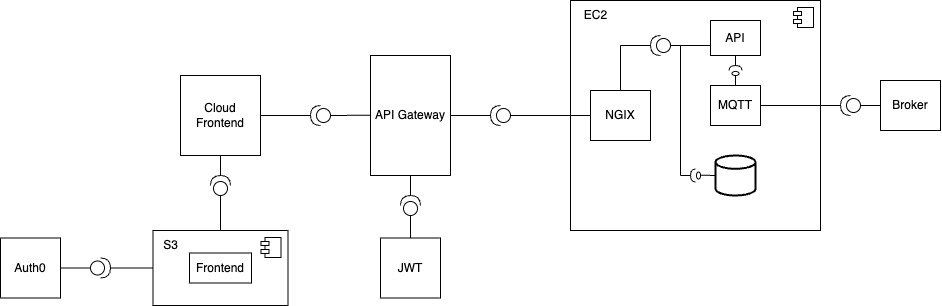

The diagram above was exported from draw.io. Its source (the exported page's mxGraphModel, read from the mxfile embedded in the PNG):
<mxGraphModel dx="2020" dy="771" grid="1" gridSize="10" guides="1" tooltips="1" connect="1" arrows="1" fold="1" page="1" pageScale="1" pageWidth="827" pageHeight="1169" math="0" shadow="0">
  <root>
    <mxCell id="0" />
    <mxCell id="1" parent="0" />
    <mxCell id="hgBxSIdY_I23SHA8mLyg-1" value="API Gateway" style="rounded=0;whiteSpace=wrap;html=1;direction=south;" parent="1" vertex="1">
      <mxGeometry x="330" y="210" width="80" height="120" as="geometry" />
    </mxCell>
    <mxCell id="hgBxSIdY_I23SHA8mLyg-2" value="" style="shape=providedRequiredInterface;html=1;verticalLabelPosition=bottom;sketch=0;direction=west;" parent="1" vertex="1">
      <mxGeometry x="270" y="260" width="20" height="20" as="geometry" />
    </mxCell>
    <mxCell id="hgBxSIdY_I23SHA8mLyg-3" value="" style="endArrow=none;html=1;rounded=0;exitX=0;exitY=0.5;exitDx=0;exitDy=0;exitPerimeter=0;" parent="1" source="hgBxSIdY_I23SHA8mLyg-2" edge="1">
      <mxGeometry width="50" height="50" relative="1" as="geometry">
        <mxPoint x="300" y="269.69" as="sourcePoint" />
        <mxPoint x="330" y="269.69" as="targetPoint" />
      </mxGeometry>
    </mxCell>
    <mxCell id="hgBxSIdY_I23SHA8mLyg-4" value="" style="endArrow=none;html=1;rounded=0;entryX=1;entryY=0.5;entryDx=0;entryDy=0;entryPerimeter=0;exitX=1;exitY=0.5;exitDx=0;exitDy=0;" parent="1" source="hgBxSIdY_I23SHA8mLyg-5" target="hgBxSIdY_I23SHA8mLyg-2" edge="1">
      <mxGeometry width="50" height="50" relative="1" as="geometry">
        <mxPoint x="220" y="270" as="sourcePoint" />
        <mxPoint x="180" y="270" as="targetPoint" />
      </mxGeometry>
    </mxCell>
    <mxCell id="hgBxSIdY_I23SHA8mLyg-5" value="Cloud&lt;br style=&quot;border-color: var(--border-color);&quot;&gt;Frontend" style="whiteSpace=wrap;html=1;aspect=fixed;" parent="1" vertex="1">
      <mxGeometry x="140" y="230" width="80" height="80" as="geometry" />
    </mxCell>
    <mxCell id="hgBxSIdY_I23SHA8mLyg-6" value="JWT" style="whiteSpace=wrap;html=1;aspect=fixed;" parent="1" vertex="1">
      <mxGeometry x="340" y="392.5" width="60" height="60" as="geometry" />
    </mxCell>
    <mxCell id="hgBxSIdY_I23SHA8mLyg-7" value="" style="shape=providedRequiredInterface;html=1;verticalLabelPosition=bottom;sketch=0;direction=north;" parent="1" vertex="1">
      <mxGeometry x="360" y="350" width="20" height="20" as="geometry" />
    </mxCell>
    <mxCell id="hgBxSIdY_I23SHA8mLyg-8" value="" style="endArrow=none;html=1;rounded=0;entryX=1;entryY=0.5;entryDx=0;entryDy=0;exitX=1;exitY=0.5;exitDx=0;exitDy=0;exitPerimeter=0;" parent="1" source="hgBxSIdY_I23SHA8mLyg-7" target="hgBxSIdY_I23SHA8mLyg-1" edge="1">
      <mxGeometry width="50" height="50" relative="1" as="geometry">
        <mxPoint x="260" y="370" as="sourcePoint" />
        <mxPoint x="310" y="370" as="targetPoint" />
      </mxGeometry>
    </mxCell>
    <mxCell id="hgBxSIdY_I23SHA8mLyg-9" value="" style="endArrow=none;html=1;rounded=0;exitX=0.5;exitY=0;exitDx=0;exitDy=0;entryX=0;entryY=0.5;entryDx=0;entryDy=0;entryPerimeter=0;" parent="1" source="hgBxSIdY_I23SHA8mLyg-6" target="hgBxSIdY_I23SHA8mLyg-7" edge="1">
      <mxGeometry width="50" height="50" relative="1" as="geometry">
        <mxPoint x="430" y="390" as="sourcePoint" />
        <mxPoint x="450" y="370" as="targetPoint" />
      </mxGeometry>
    </mxCell>
    <mxCell id="hgBxSIdY_I23SHA8mLyg-10" value="" style="shape=providedRequiredInterface;html=1;verticalLabelPosition=bottom;sketch=0;direction=north;" parent="1" vertex="1">
      <mxGeometry x="170" y="330" width="20" height="20" as="geometry" />
    </mxCell>
    <mxCell id="hgBxSIdY_I23SHA8mLyg-11" value="" style="endArrow=none;html=1;rounded=0;entryX=0.5;entryY=1;entryDx=0;entryDy=0;exitX=1;exitY=0.5;exitDx=0;exitDy=0;exitPerimeter=0;" parent="1" source="hgBxSIdY_I23SHA8mLyg-10" target="hgBxSIdY_I23SHA8mLyg-5" edge="1">
      <mxGeometry width="50" height="50" relative="1" as="geometry">
        <mxPoint x="179.62" y="350" as="sourcePoint" />
        <mxPoint x="179.62" y="330" as="targetPoint" />
      </mxGeometry>
    </mxCell>
    <mxCell id="hgBxSIdY_I23SHA8mLyg-13" value="" style="endArrow=none;html=1;rounded=0;exitX=0.5;exitY=0;exitDx=0;exitDy=0;entryX=0;entryY=0.5;entryDx=0;entryDy=0;entryPerimeter=0;" parent="1" source="hgBxSIdY_I23SHA8mLyg-14" target="hgBxSIdY_I23SHA8mLyg-10" edge="1">
      <mxGeometry width="50" height="50" relative="1" as="geometry">
        <mxPoint x="179.68" y="400" as="sourcePoint" />
        <mxPoint x="179.68" y="380" as="targetPoint" />
      </mxGeometry>
    </mxCell>
    <mxCell id="hgBxSIdY_I23SHA8mLyg-14" value="" style="html=1;dropTarget=0;whiteSpace=wrap;" parent="1" vertex="1">
      <mxGeometry x="112.5" y="385" width="135" height="75" as="geometry" />
    </mxCell>
    <mxCell id="hgBxSIdY_I23SHA8mLyg-15" value="" style="shape=module;jettyWidth=8;jettyHeight=4;" parent="hgBxSIdY_I23SHA8mLyg-14" vertex="1">
      <mxGeometry x="1" width="20" height="20" relative="1" as="geometry">
        <mxPoint x="-27" y="7" as="offset" />
      </mxGeometry>
    </mxCell>
    <mxCell id="hgBxSIdY_I23SHA8mLyg-16" value="S3" style="text;html=1;align=center;verticalAlign=middle;resizable=0;points=[];autosize=1;strokeColor=none;fillColor=none;" parent="1" vertex="1">
      <mxGeometry x="110" y="385" width="40" height="30" as="geometry" />
    </mxCell>
    <mxCell id="hgBxSIdY_I23SHA8mLyg-17" value="Frontend" style="html=1;whiteSpace=wrap;" parent="1" vertex="1">
      <mxGeometry x="149" y="407.5" width="62" height="30" as="geometry" />
    </mxCell>
    <mxCell id="hgBxSIdY_I23SHA8mLyg-18" value="" style="shape=providedRequiredInterface;html=1;verticalLabelPosition=bottom;sketch=0;direction=east;" parent="1" vertex="1">
      <mxGeometry x="50" y="412.5" width="20" height="20" as="geometry" />
    </mxCell>
    <mxCell id="hgBxSIdY_I23SHA8mLyg-19" value="" style="endArrow=none;html=1;rounded=0;exitX=1;exitY=0.5;exitDx=0;exitDy=0;entryX=0;entryY=0.5;entryDx=0;entryDy=0;exitPerimeter=0;" parent="1" source="hgBxSIdY_I23SHA8mLyg-18" target="hgBxSIdY_I23SHA8mLyg-14" edge="1">
      <mxGeometry width="50" height="50" relative="1" as="geometry">
        <mxPoint x="80" y="483" as="sourcePoint" />
        <mxPoint x="80" y="460" as="targetPoint" />
      </mxGeometry>
    </mxCell>
    <mxCell id="hgBxSIdY_I23SHA8mLyg-20" value="&lt;font style=&quot;font-size: 12px;&quot;&gt;Auth0&lt;/font&gt;" style="whiteSpace=wrap;html=1;aspect=fixed;" parent="1" vertex="1">
      <mxGeometry x="-40" y="392.5" width="60" height="60" as="geometry" />
    </mxCell>
    <mxCell id="hgBxSIdY_I23SHA8mLyg-21" value="" style="endArrow=none;html=1;rounded=0;exitX=1;exitY=0.5;exitDx=0;exitDy=0;entryX=0;entryY=0.5;entryDx=0;entryDy=0;entryPerimeter=0;" parent="1" source="hgBxSIdY_I23SHA8mLyg-20" target="hgBxSIdY_I23SHA8mLyg-18" edge="1">
      <mxGeometry width="50" height="50" relative="1" as="geometry">
        <mxPoint x="27" y="470" as="sourcePoint" />
        <mxPoint x="70" y="470" as="targetPoint" />
      </mxGeometry>
    </mxCell>
    <mxCell id="hgBxSIdY_I23SHA8mLyg-26" value="" style="shape=providedRequiredInterface;html=1;verticalLabelPosition=bottom;sketch=0;direction=west;" parent="1" vertex="1">
      <mxGeometry x="450" y="260" width="20" height="20" as="geometry" />
    </mxCell>
    <mxCell id="hgBxSIdY_I23SHA8mLyg-27" value="" style="endArrow=none;html=1;rounded=0;exitX=0.5;exitY=0;exitDx=0;exitDy=0;" parent="1" source="hgBxSIdY_I23SHA8mLyg-1" edge="1">
      <mxGeometry width="50" height="50" relative="1" as="geometry">
        <mxPoint x="590" y="290.31" as="sourcePoint" />
        <mxPoint x="450" y="270" as="targetPoint" />
      </mxGeometry>
    </mxCell>
    <mxCell id="hgBxSIdY_I23SHA8mLyg-28" value="" style="html=1;dropTarget=0;whiteSpace=wrap;" parent="1" vertex="1">
      <mxGeometry x="530" y="155" width="250" height="230" as="geometry" />
    </mxCell>
    <mxCell id="hgBxSIdY_I23SHA8mLyg-29" value="" style="shape=module;jettyWidth=8;jettyHeight=4;" parent="hgBxSIdY_I23SHA8mLyg-28" vertex="1">
      <mxGeometry x="1" width="20" height="20" relative="1" as="geometry">
        <mxPoint x="-27" y="7" as="offset" />
      </mxGeometry>
    </mxCell>
    <mxCell id="hgBxSIdY_I23SHA8mLyg-30" value="EC2" style="text;html=1;align=center;verticalAlign=middle;resizable=0;points=[];autosize=1;strokeColor=none;fillColor=none;" parent="1" vertex="1">
      <mxGeometry x="530" y="155" width="50" height="30" as="geometry" />
    </mxCell>
    <mxCell id="hgBxSIdY_I23SHA8mLyg-31" value="" style="endArrow=none;html=1;rounded=0;exitX=0;exitY=0.5;exitDx=0;exitDy=0;exitPerimeter=0;entryX=0;entryY=0.5;entryDx=0;entryDy=0;" parent="1" source="hgBxSIdY_I23SHA8mLyg-26" target="hgBxSIdY_I23SHA8mLyg-28" edge="1">
      <mxGeometry width="50" height="50" relative="1" as="geometry">
        <mxPoint x="500" y="359.52" as="sourcePoint" />
        <mxPoint x="550" y="270" as="targetPoint" />
      </mxGeometry>
    </mxCell>
    <mxCell id="hgBxSIdY_I23SHA8mLyg-32" value="NGIX" style="html=1;whiteSpace=wrap;" parent="1" vertex="1">
      <mxGeometry x="550" y="245" width="60" height="50" as="geometry" />
    </mxCell>
    <mxCell id="hgBxSIdY_I23SHA8mLyg-33" value="" style="shape=providedRequiredInterface;html=1;verticalLabelPosition=bottom;sketch=0;direction=west;" parent="1" vertex="1">
      <mxGeometry x="610" y="190" width="20" height="20" as="geometry" />
    </mxCell>
    <mxCell id="hgBxSIdY_I23SHA8mLyg-34" value="" style="endArrow=none;html=1;rounded=0;exitX=0;exitY=0.5;exitDx=0;exitDy=0;entryX=0;entryY=0.5;entryDx=0;entryDy=0;" parent="1" source="hgBxSIdY_I23SHA8mLyg-28" target="hgBxSIdY_I23SHA8mLyg-32" edge="1">
      <mxGeometry width="50" height="50" relative="1" as="geometry">
        <mxPoint x="580" y="310" as="sourcePoint" />
        <mxPoint x="640" y="310" as="targetPoint" />
      </mxGeometry>
    </mxCell>
    <mxCell id="hgBxSIdY_I23SHA8mLyg-35" value="" style="endArrow=none;html=1;rounded=0;entryX=1;entryY=0.5;entryDx=0;entryDy=0;entryPerimeter=0;" parent="1" target="hgBxSIdY_I23SHA8mLyg-33" edge="1">
      <mxGeometry width="50" height="50" relative="1" as="geometry">
        <mxPoint x="580" y="200" as="sourcePoint" />
        <mxPoint x="610" y="199.67000000000002" as="targetPoint" />
      </mxGeometry>
    </mxCell>
    <mxCell id="hgBxSIdY_I23SHA8mLyg-37" value="" style="endArrow=none;html=1;rounded=0;entryX=0.5;entryY=0;entryDx=0;entryDy=0;" parent="1" target="hgBxSIdY_I23SHA8mLyg-32" edge="1">
      <mxGeometry width="50" height="50" relative="1" as="geometry">
        <mxPoint x="580" y="200" as="sourcePoint" />
        <mxPoint x="660" y="230" as="targetPoint" />
      </mxGeometry>
    </mxCell>
    <mxCell id="hgBxSIdY_I23SHA8mLyg-39" value="API" style="html=1;whiteSpace=wrap;" parent="1" vertex="1">
      <mxGeometry x="670" y="175" width="50" height="35" as="geometry" />
    </mxCell>
    <mxCell id="hgBxSIdY_I23SHA8mLyg-40" value="" style="endArrow=none;html=1;rounded=0;exitX=0;exitY=0.5;exitDx=0;exitDy=0;exitPerimeter=0;" parent="1" source="hgBxSIdY_I23SHA8mLyg-33" edge="1">
      <mxGeometry width="50" height="50" relative="1" as="geometry">
        <mxPoint x="650" y="199.67000000000002" as="sourcePoint" />
        <mxPoint x="670" y="200" as="targetPoint" />
      </mxGeometry>
    </mxCell>
    <mxCell id="hgBxSIdY_I23SHA8mLyg-41" value="MQTT" style="html=1;whiteSpace=wrap;" parent="1" vertex="1">
      <mxGeometry x="670" y="240" width="50" height="40" as="geometry" />
    </mxCell>
    <mxCell id="hgBxSIdY_I23SHA8mLyg-43" value="" style="strokeWidth=2;html=1;shape=mxgraph.flowchart.database;whiteSpace=wrap;" parent="1" vertex="1">
      <mxGeometry x="675" y="310" width="40" height="40" as="geometry" />
    </mxCell>
    <mxCell id="hgBxSIdY_I23SHA8mLyg-44" value="" style="shape=providedRequiredInterface;html=1;verticalLabelPosition=bottom;sketch=0;direction=west;" parent="1" vertex="1">
      <mxGeometry x="650" y="323.5" width="10" height="13" as="geometry" />
    </mxCell>
    <mxCell id="hgBxSIdY_I23SHA8mLyg-45" value="" style="endArrow=none;html=1;rounded=0;entryX=0;entryY=0.5;entryDx=0;entryDy=0;entryPerimeter=0;" parent="1" target="hgBxSIdY_I23SHA8mLyg-43" edge="1">
      <mxGeometry width="50" height="50" relative="1" as="geometry">
        <mxPoint x="660" y="329.68" as="sourcePoint" />
        <mxPoint x="670" y="330" as="targetPoint" />
      </mxGeometry>
    </mxCell>
    <mxCell id="hgBxSIdY_I23SHA8mLyg-46" value="" style="endArrow=none;html=1;rounded=0;entryX=0;entryY=0.5;entryDx=0;entryDy=0;entryPerimeter=0;" parent="1" edge="1">
      <mxGeometry width="50" height="50" relative="1" as="geometry">
        <mxPoint x="640" y="330" as="sourcePoint" />
        <mxPoint x="650" y="330" as="targetPoint" />
      </mxGeometry>
    </mxCell>
    <mxCell id="hgBxSIdY_I23SHA8mLyg-47" value="" style="endArrow=none;html=1;rounded=0;" parent="1" edge="1">
      <mxGeometry width="50" height="50" relative="1" as="geometry">
        <mxPoint x="640" y="330" as="sourcePoint" />
        <mxPoint x="640" y="200" as="targetPoint" />
      </mxGeometry>
    </mxCell>
    <mxCell id="hgBxSIdY_I23SHA8mLyg-48" value="" style="endArrow=none;html=1;rounded=0;entryX=0;entryY=0.5;entryDx=0;entryDy=0;entryPerimeter=0;exitX=0.5;exitY=0;exitDx=0;exitDy=0;" parent="1" source="hgBxSIdY_I23SHA8mLyg-41" target="hgBxSIdY_I23SHA8mLyg-49" edge="1">
      <mxGeometry width="50" height="50" relative="1" as="geometry">
        <mxPoint x="695" y="245" as="sourcePoint" />
        <mxPoint x="700" y="255" as="targetPoint" />
      </mxGeometry>
    </mxCell>
    <mxCell id="hgBxSIdY_I23SHA8mLyg-49" value="" style="shape=providedRequiredInterface;html=1;verticalLabelPosition=bottom;sketch=0;direction=north;" parent="1" vertex="1">
      <mxGeometry x="688.5" y="220" width="13" height="10" as="geometry" />
    </mxCell>
    <mxCell id="hgBxSIdY_I23SHA8mLyg-50" value="" style="endArrow=none;html=1;rounded=0;exitX=1;exitY=0.5;exitDx=0;exitDy=0;exitPerimeter=0;entryX=0.5;entryY=1;entryDx=0;entryDy=0;" parent="1" source="hgBxSIdY_I23SHA8mLyg-49" target="hgBxSIdY_I23SHA8mLyg-39" edge="1">
      <mxGeometry width="50" height="50" relative="1" as="geometry">
        <mxPoint x="810" y="243.5" as="sourcePoint" />
        <mxPoint x="810" y="230" as="targetPoint" />
      </mxGeometry>
    </mxCell>
    <mxCell id="hgBxSIdY_I23SHA8mLyg-54" value="" style="endArrow=none;html=1;rounded=0;exitX=1;exitY=0.5;exitDx=0;exitDy=0;" parent="1" source="hgBxSIdY_I23SHA8mLyg-41" edge="1">
      <mxGeometry width="50" height="50" relative="1" as="geometry">
        <mxPoint x="810" y="250" as="sourcePoint" />
        <mxPoint x="800" y="260" as="targetPoint" />
      </mxGeometry>
    </mxCell>
    <mxCell id="hgBxSIdY_I23SHA8mLyg-55" value="" style="shape=providedRequiredInterface;html=1;verticalLabelPosition=bottom;sketch=0;direction=west;" parent="1" vertex="1">
      <mxGeometry x="800" y="250" width="20" height="20" as="geometry" />
    </mxCell>
    <mxCell id="hgBxSIdY_I23SHA8mLyg-57" value="" style="endArrow=none;html=1;rounded=0;exitX=0;exitY=0.5;exitDx=0;exitDy=0;exitPerimeter=0;" parent="1" source="hgBxSIdY_I23SHA8mLyg-55" edge="1">
      <mxGeometry width="50" height="50" relative="1" as="geometry">
        <mxPoint x="870" y="260" as="sourcePoint" />
        <mxPoint x="840" y="260" as="targetPoint" />
      </mxGeometry>
    </mxCell>
    <mxCell id="hgBxSIdY_I23SHA8mLyg-58" value="Broker" style="html=1;whiteSpace=wrap;" parent="1" vertex="1">
      <mxGeometry x="840" y="235" width="60" height="50" as="geometry" />
    </mxCell>
  </root>
</mxGraphModel>